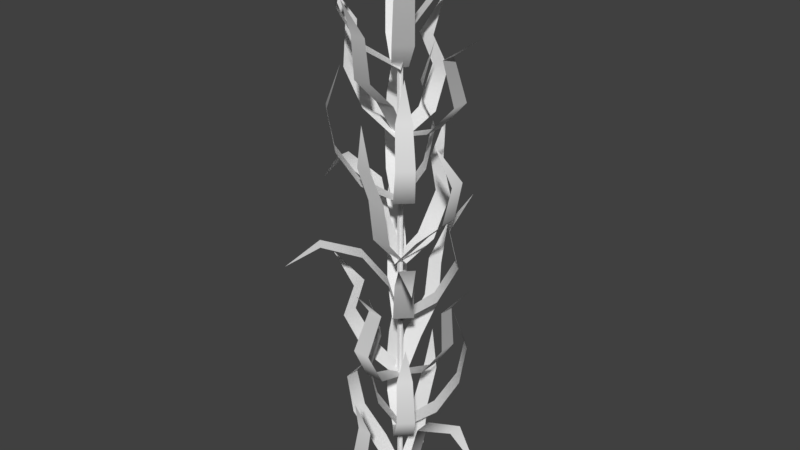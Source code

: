 # Source: kelp.blend  (saved by Blender 2.77.0; exported with 4.5.12 LTS)
import bpy
from mathutils import Matrix  # noqa: F401  (used for matrix-valued properties, if any)

bpy.ops.wm.read_factory_settings(use_empty=True)
scene = bpy.context.scene
scene.name = 'Scene'

# ---- collections
col_collection_1 = bpy.data.collections.new('Collection 1'); scene.collection.children.link(col_collection_1)

# ---- world
world_world = bpy.data.worlds.new('World'); scene.world = world_world
world_world.color = (0.05088, 0.05088, 0.05088)
world_world.use_sun_shadow = False
world_world.sun_shadow_jitter_overblur = 0.0
world_world.cycles.sampling_method = 'MANUAL'

# ---- meshes
me_plane_013 = bpy.data.meshes.new('Plane.013')
me_plane_013.from_pydata([(-3.047e-07, -0.07148, 8.071), (3.047e-07, -0.07148, -0.001311), (-3.047e-07, 0.07148, 8.071), (3.047e-07, 0.07148, -0.001311), (-2.031e-07, -0.07148, 6.725), (-1.016e-07, -0.07148, 5.38), (2.842e-14, -0.07148, 4.035), (1.016e-07, -0.07148, 2.689), (2.031e-07, -0.07148, 1.344), (2.031e-07, 0.07148, 1.344), (1.016e-07, 0.07148, 2.689), (0.0, 0.07148, 4.035), (-1.016e-07, 0.07148, 5.38), (-2.031e-07, 0.07148, 6.725), (-3.047e-07, -0.07148, 9.404), (-3.047e-07, 0.07148, 9.404), (-0.1604, 0.0003749, 0.0001059), (0.1604, 0.0003749, 0.0001059), (0.0, 1.084, 3.23), (-0.1609, 1.037, 2.335), (-0.1866, 0.7051, 1.551), (-0.2063, 0.5614, 0.6408), (0.2063, 0.5614, 0.6408), (0.1866, 0.7051, 1.551), (0.1609, 1.037, 2.335), (0.1604, -0.0003895, 0.0), (-0.1604, -0.0003896, 0.0), (5.144e-07, -1.411, 2.651), (0.1609, -1.14, 1.837), (0.1866, -1.362, 1.012), (0.2063, -0.8162, 0.2389), (-0.2063, -0.8162, 0.2389), (-0.1866, -1.362, 1.012), (-0.1609, -1.14, 1.837), (0.0003895, 0.1604, 0.0), (0.0003896, -0.1604, 0.0), (2.021, 6.715e-07, 1.245), (1.471, 0.1609, 1.912), (0.6243, 0.1866, 1.585), (0.4165, 0.2063, 0.7431), (0.4165, -0.2063, 0.7431), (0.6243, -0.1866, 1.585), (1.471, -0.1609, 1.912), (-0.0003895, -0.1604, 0.0), (-0.0003896, 0.1604, 0.0), (-0.8277, -9.577e-07, 2.699), (-1.365, -0.1609, 2.066), (-1.175, -0.1866, 1.236), (-0.5682, -0.2063, 0.6637), (-0.5682, 0.2063, 0.6637), (-1.175, 0.1866, 1.236), (-1.365, 0.1609, 2.066), (0.1131, -0.1137, 1.341), (-0.1137, 0.1131, 1.341), (-0.4493, -0.4493, 4.522), (-0.1673, -0.3949, 3.719), (-0.3223, -0.5861, 2.903), (-0.1875, -0.4793, 2.071), (-0.4793, -0.1875, 2.071), (-0.5861, -0.3223, 2.903), (-0.3949, -0.1673, 3.719), (-0.1137, -0.1131, 1.341), (0.1131, 0.1137, 1.341), (-0.5902, 0.5902, 4.083), (-0.6658, 0.4382, 3.231), (-0.8988, 0.6349, 2.439), (-0.717, 0.4252, 1.656), (-0.4252, 0.717, 1.656), (-0.6349, 0.8988, 2.439), (-0.4382, 0.6658, 3.231), (-0.1131, 0.1137, 1.341), (0.1137, -0.1131, 1.341), (0.7722, 0.7722, 4.124), (0.8537, 1.081, 3.315), (0.7343, 0.9982, 2.472), (0.3924, 0.6842, 1.764), (0.6842, 0.3924, 1.764), (0.9982, 0.7343, 2.472), (1.081, 0.8537, 3.315), (0.1137, 0.1131, 1.341), (-0.1131, -0.1137, 1.341), (0.844, -0.844, 4.005), (0.854, -0.6264, 3.162), (1.053, -0.7889, 2.342), (0.7186, -0.4268, 1.651), (0.4268, -0.7186, 1.651), (0.7889, -1.053, 2.342), (0.6264, -0.854, 3.162), (-0.1604, 0.0003896, 2.706), (0.1604, 0.0003896, 2.706), (0.0, 1.552, 5.624), (-0.1609, 1.135, 4.881), (-0.1866, 1.042, 4.032), (-0.2063, 0.4297, 3.441), (0.2063, 0.4297, 3.441), (0.1866, 1.042, 4.032), (0.1609, 1.135, 4.881), (0.0003895, 0.1604, 2.706), (0.0003896, -0.1604, 2.706), (1.732, 6.713e-07, 5.322), (1.18, 0.1609, 4.671), (1.229, 0.1866, 3.819), (0.7443, 0.2063, 3.116), (0.7443, -0.2063, 3.116), (1.229, -0.1866, 3.819), (1.18, -0.1609, 4.671), (0.1604, -0.0003895, 2.706), (-0.1604, -0.0003896, 2.706), (5.159e-07, -1.315, 5.14), (0.1609, -0.7677, 4.486), (0.1866, -1.199, 3.753), (0.2063, -0.8122, 2.985), (-0.2063, -0.8122, 2.985), (-0.1866, -1.199, 3.753), (-0.1609, -0.7677, 4.486), (-0.0003895, -0.1604, 2.706), (-0.0003896, 0.1604, 2.706), (-1.8, -9.537e-07, 4.938), (-1.103, -0.1609, 4.44), (-1.39, -0.1866, 3.627), (-0.8081, -0.2063, 2.989), (-0.8081, 0.2063, 2.989), (-1.39, 0.1866, 3.627), (-1.103, 0.1609, 4.44), (0.07148, 3.077e-07, 8.071), (0.07148, 3.077e-07, -0.001311), (-0.07148, 3.015e-07, 8.071), (-0.07148, 3.015e-07, -0.001311), (0.07148, 3.077e-07, 6.725), (0.07148, 3.077e-07, 5.38), (0.07148, 3.077e-07, 4.035), (0.07148, 3.077e-07, 2.689), (0.07148, 3.077e-07, 1.344), (-0.07148, 3.015e-07, 1.344), (-0.07148, 3.015e-07, 2.689), (-0.07148, 3.015e-07, 4.035), (-0.07148, 3.015e-07, 5.38), (-0.07148, 3.015e-07, 6.725), (0.07148, 3.077e-07, 9.411), (-0.07148, 3.015e-07, 9.411), (-0.1131, 0.1137, 4.034), (0.1137, -0.1131, 4.034), (1.01, 1.01, 6.765), (0.563, 0.7906, 6.048), (0.6763, 0.9402, 5.216), (0.3689, 0.6607, 4.474), (0.6607, 0.3689, 4.474), (0.9402, 0.6763, 5.216), (0.7906, 0.563, 6.048), (0.1137, 0.1131, 4.034), (-0.1131, -0.1137, 4.034), (1.631, -1.631, 5.869), (1.141, -0.9137, 5.936), (0.7669, -0.503, 5.296), (0.6642, -0.3724, 4.466), (0.3724, -0.6642, 4.466), (0.503, -0.7669, 5.296), (0.9137, -1.141, 5.936), (0.1131, -0.1137, 4.034), (-0.1137, 0.1131, 4.034), (-1.607, -1.607, 5.336), (-0.9949, -1.222, 5.813), (-0.4016, -0.6654, 5.562), (-0.02268, -0.3145, 4.884), (-0.3145, -0.02268, 4.884), (-0.6654, -0.4016, 5.562), (-1.222, -0.9949, 5.813), (-0.1137, -0.1131, 4.034), (0.1131, 0.1137, 4.034), (-0.9713, 0.9713, 6.96), (-1.044, 0.8162, 6.112), (-0.6714, 0.4076, 5.46), (-0.5777, 0.2859, 4.618), (-0.2859, 0.5777, 4.618), (-0.4076, 0.6714, 5.46), (-0.8162, 1.044, 6.112), (0.1604, -0.0003749, 5.346), (-0.1604, -0.0003749, 5.346), (1.636e-07, -1.084, 8.575), (0.1609, -1.037, 7.681), (0.1866, -0.7051, 6.896), (0.2063, -0.5614, 5.986), (-0.2063, -0.5614, 5.986), (-0.1866, -0.7051, 6.896), (-0.1609, -1.037, 7.681), (-0.1131, 0.1137, 6.687), (0.1137, -0.1131, 6.687), (0.4493, 0.4493, 9.868), (0.1673, 0.3949, 9.065), (0.3223, 0.5861, 8.249), (0.1875, 0.4793, 7.417), (0.4793, 0.1875, 7.417), (0.5861, 0.3223, 8.249), (0.3949, 0.1673, 9.065), (0.1604, -0.0003896, 8.051), (-0.1604, -0.0003896, 8.051), (2.343e-07, -1.552, 10.97), (0.1609, -1.135, 10.23), (0.1866, -1.042, 9.378), (0.2063, -0.4297, 8.786), (-0.2063, -0.4297, 8.786), (-0.1866, -1.042, 9.378), (-0.1609, -1.135, 10.23), (0.1131, -0.1137, 9.379), (-0.1137, 0.1131, 9.379), (-1.01, -1.01, 12.11), (-0.563, -0.7906, 11.39), (-0.6763, -0.9402, 10.56), (-0.3689, -0.6607, 9.82), (-0.6607, -0.3689, 9.82), (-0.9402, -0.6763, 10.56), (-0.7906, -0.563, 11.39), (-0.0003895, -0.1604, 5.346), (-0.0003896, 0.1604, 5.346), (-2.021, -8.482e-07, 6.59), (-1.471, -0.1609, 7.257), (-0.6243, -0.1866, 6.931), (-0.4165, -0.2063, 6.089), (-0.4165, 0.2063, 6.089), (-0.6243, 0.1866, 6.931), (-1.471, 0.1609, 7.257), (0.1137, 0.1131, 6.687), (-0.1131, -0.1137, 6.687), (0.5902, -0.5902, 9.429), (0.6658, -0.4382, 8.577), (0.8988, -0.6349, 7.785), (0.717, -0.4252, 7.001), (0.4252, -0.717, 7.001), (0.6349, -0.8988, 7.785), (0.4382, -0.6658, 8.577), (-0.0003895, -0.1604, 8.051), (-0.0003896, 0.1604, 8.051), (-1.732, -8.227e-07, 10.67), (-1.18, -0.1609, 10.02), (-1.229, -0.1866, 9.165), (-0.7443, -0.2063, 8.462), (-0.7443, 0.2063, 8.462), (-1.229, 0.1866, 9.165), (-1.18, 0.1609, 10.02), (-0.1137, -0.1131, 9.379), (0.1131, 0.1137, 9.379), (-1.631, 1.631, 11.22), (-1.141, 0.9137, 11.28), (-0.7669, 0.503, 10.64), (-0.6642, 0.3724, 9.812), (-0.3724, 0.6642, 9.812), (-0.503, 0.7669, 10.64), (-0.9137, 1.141, 11.28), (-0.1604, 0.0003895, 5.346), (0.1604, 0.0003896, 5.346), (-6.378e-07, 1.411, 7.997), (-0.1609, 1.14, 7.183), (-0.1866, 1.362, 6.357), (-0.2063, 0.8162, 5.585), (0.2063, 0.8162, 5.585), (0.1866, 1.362, 6.357), (0.1609, 1.14, 7.183), (0.1131, -0.1137, 6.687), (-0.1137, 0.1131, 6.687), (-0.7722, -0.7722, 9.469), (-0.8537, -1.081, 8.66), (-0.7343, -0.9982, 7.818), (-0.3924, -0.6842, 7.11), (-0.6842, -0.3924, 7.11), (-0.9982, -0.7343, 7.818), (-1.081, -0.8537, 8.66), (-0.1604, 0.0003895, 8.051), (0.1604, 0.0003896, 8.051), (-6.308e-07, 1.315, 10.49), (-0.1609, 0.7677, 9.831), (-0.1866, 1.199, 9.098), (-0.2063, 0.8122, 8.331), (0.2063, 0.8122, 8.331), (0.1866, 1.199, 9.098), (0.1609, 0.7677, 9.831), (-0.1131, 0.1137, 9.379), (0.1137, -0.1131, 9.379), (1.607, 1.607, 10.68), (0.9949, 1.222, 11.16), (0.4016, 0.6654, 10.91), (0.02268, 0.3145, 10.23), (0.3145, 0.02268, 10.23), (0.6654, 0.4016, 10.91), (1.222, 0.9949, 11.16), (0.0003895, 0.1604, 5.346), (0.0003896, -0.1604, 5.346), (0.8277, 9.841e-07, 8.045), (1.365, 0.1609, 7.411), (1.175, 0.1866, 6.581), (0.5682, 0.2063, 6.009), (0.5682, -0.2063, 6.009), (1.175, -0.1866, 6.581), (1.365, -0.1609, 7.411), (-0.1137, -0.1131, 6.687), (0.1131, 0.1137, 6.687), (-0.844, 0.844, 9.35), (-0.854, 0.6264, 8.508), (-1.053, 0.7889, 7.688), (-0.7186, 0.4268, 6.997), (-0.4268, 0.7186, 6.997), (-0.7889, 1.053, 7.688), (-0.6264, 0.854, 8.508), (0.0003895, 0.1604, 8.051), (0.0003896, -0.1604, 8.051), (1.8, 1.011e-06, 10.28), (1.103, 0.1609, 9.786), (1.39, 0.1866, 8.973), (0.8081, 0.2063, 8.334), (0.8081, -0.2063, 8.334), (1.39, -0.1866, 8.973), (1.103, -0.1609, 9.786), (0.1137, 0.1131, 9.379), (-0.1131, -0.1137, 9.379), (0.9713, -0.9713, 12.31), (1.044, -0.8162, 11.46), (0.6714, -0.4076, 10.81), (0.5777, -0.2859, 9.964), (0.2859, -0.5777, 9.964), (0.4076, -0.6714, 10.81), (0.8162, -1.044, 11.46)], [], [(8, 1, 3, 9), (0, 4, 13, 2), (4, 5, 12, 13), (5, 6, 11, 12), (6, 7, 10, 11), (7, 8, 9, 10), (0, 2, 15, 14), (19, 24, 18), (16, 17, 22, 21), (21, 22, 23, 20), (20, 23, 24, 19), (28, 33, 27), (25, 26, 31, 30), (30, 31, 32, 29), (29, 32, 33, 28), (37, 42, 36), (34, 35, 40, 39), (39, 40, 41, 38), (38, 41, 42, 37), (46, 51, 45), (43, 44, 49, 48), (48, 49, 50, 47), (47, 50, 51, 46), (55, 60, 54), (52, 53, 58, 57), (57, 58, 59, 56), (56, 59, 60, 55), (64, 69, 63), (61, 62, 67, 66), (66, 67, 68, 65), (65, 68, 69, 64), (73, 78, 72), (70, 71, 76, 75), (75, 76, 77, 74), (74, 77, 78, 73), (82, 87, 81), (79, 80, 85, 84), (84, 85, 86, 83), (83, 86, 87, 82), (91, 96, 90), (88, 89, 94, 93), (93, 94, 95, 92), (92, 95, 96, 91), (100, 105, 99), (97, 98, 103, 102), (102, 103, 104, 101), (101, 104, 105, 100), (109, 114, 108), (106, 107, 112, 111), (111, 112, 113, 110), (110, 113, 114, 109), (118, 123, 117), (115, 116, 121, 120), (120, 121, 122, 119), (119, 122, 123, 118), (132, 125, 127, 133), (124, 128, 137, 126), (128, 129, 136, 137), (129, 130, 135, 136), (130, 131, 134, 135), (131, 132, 133, 134), (124, 126, 139, 138), (143, 148, 142), (140, 141, 146, 145), (145, 146, 147, 144), (144, 147, 148, 143), (152, 157, 151), (149, 150, 155, 154), (154, 155, 156, 153), (153, 156, 157, 152), (161, 166, 160), (158, 159, 164, 163), (163, 164, 165, 162), (162, 165, 166, 161), (170, 175, 169), (167, 168, 173, 172), (172, 173, 174, 171), (171, 174, 175, 170), (179, 184, 178), (176, 177, 182, 181), (181, 182, 183, 180), (180, 183, 184, 179), (188, 193, 187), (185, 186, 191, 190), (190, 191, 192, 189), (189, 192, 193, 188), (197, 202, 196), (194, 195, 200, 199), (199, 200, 201, 198), (198, 201, 202, 197), (206, 211, 205), (203, 204, 209, 208), (208, 209, 210, 207), (207, 210, 211, 206), (215, 220, 214), (212, 213, 218, 217), (217, 218, 219, 216), (216, 219, 220, 215), (224, 229, 223), (221, 222, 227, 226), (226, 227, 228, 225), (225, 228, 229, 224), (233, 238, 232), (230, 231, 236, 235), (235, 236, 237, 234), (234, 237, 238, 233), (242, 247, 241), (239, 240, 245, 244), (244, 245, 246, 243), (243, 246, 247, 242), (251, 256, 250), (248, 249, 254, 253), (253, 254, 255, 252), (252, 255, 256, 251), (260, 265, 259), (257, 258, 263, 262), (262, 263, 264, 261), (261, 264, 265, 260), (269, 274, 268), (266, 267, 272, 271), (271, 272, 273, 270), (270, 273, 274, 269), (278, 283, 277), (275, 276, 281, 280), (280, 281, 282, 279), (279, 282, 283, 278), (287, 292, 286), (284, 285, 290, 289), (289, 290, 291, 288), (288, 291, 292, 287), (296, 301, 295), (293, 294, 299, 298), (298, 299, 300, 297), (297, 300, 301, 296), (305, 310, 304), (302, 303, 308, 307), (307, 308, 309, 306), (306, 309, 310, 305), (314, 319, 313), (311, 312, 317, 316), (316, 317, 318, 315), (315, 318, 319, 314)])
me_plane_013.polygons.foreach_set('use_smooth', [True] * 142)
_uv = me_plane_013.uv_layers.new(name='UVMap')
_uv.uv.foreach_set('vector', [0.1241, 0.16, 0.1241, 0.02641, 0.2589, 0.02641, 0.2589, 0.16, 0.1241, 0.8279, 0.1241, 0.6943, 0.2589, 0.6943, 0.2589, 0.8279, 0.1241, 0.6943, 0.1241, 0.5607, 0.2589, 0.5607, 0.2589, 0.6943, 0.1241, 0.5607, 0.1241, 0.4271, 0.2589, 0.4271, 0.2589, 0.5607, 0.1241, 0.4271, 0.1241, 0.2936, 0.2589, 0.2936, 0.2589, 0.4271, 0.1241, 0.2936, 0.1241, 0.16, 0.2589, 0.16, 0.2589, 0.2936, 0.1241, 0.8279, 0.2589, 0.8279, 0.2589, 0.8279, 0.1241, 0.8279, 0.04183, 0.75, 0.3567, 0.75, 0.1869, 0.9999, 0.03545, 0.0001002, 0.3507, 9.998e-05, 0.3628, 0.2501, 0.0342, 0.2501, 0.0342, 0.2501, 0.3628, 0.2501, 0.3552, 0.5, 0.04173, 0.5, 0.04173, 0.5, 0.3552, 0.5, 0.3567, 0.75, 0.04183, 0.75, 0.04183, 0.75, 0.3567, 0.75, 0.1869, 0.9999, 0.03545, 0.0001002, 0.3507, 9.998e-05, 0.3628, 0.2501, 0.0342, 0.2501, 0.0342, 0.2501, 0.3628, 0.2501, 0.3552, 0.5, 0.04173, 0.5, 0.04173, 0.5, 0.3552, 0.5, 0.3567, 0.75, 0.04183, 0.75, 0.04183, 0.75, 0.3567, 0.75, 0.1869, 0.9999, 0.03545, 0.0001002, 0.3507, 9.998e-05, 0.3628, 0.2501, 0.0342, 0.2501, 0.0342, 0.2501, 0.3628, 0.2501, 0.3552, 0.5, 0.04173, 0.5, 0.04173, 0.5, 0.3552, 0.5, 0.3567, 0.75, 0.04183, 0.75, 0.04183, 0.75, 0.3567, 0.75, 0.1869, 0.9999, 0.03545, 0.0001002, 0.3507, 9.998e-05, 0.3628, 0.2501, 0.0342, 0.2501, 0.0342, 0.2501, 0.3628, 0.2501, 0.3552, 0.5, 0.04173, 0.5, 0.04173, 0.5, 0.3552, 0.5, 0.3567, 0.75, 0.04183, 0.75, 0.04183, 0.75, 0.3567, 0.75, 0.1869, 0.9999, 0.03545, 0.0001002, 0.3507, 9.998e-05, 0.3628, 0.2501, 0.0342, 0.2501, 0.0342, 0.2501, 0.3628, 0.2501, 0.3552, 0.5, 0.04173, 0.5, 0.04173, 0.5, 0.3552, 0.5, 0.3567, 0.75, 0.04183, 0.75, 0.04183, 0.75, 0.3567, 0.75, 0.1869, 0.9999, 0.03545, 0.0001002, 0.3507, 9.998e-05, 0.3628, 0.2501, 0.0342, 0.2501, 0.0342, 0.2501, 0.3628, 0.2501, 0.3552, 0.5, 0.04173, 0.5, 0.04173, 0.5, 0.3552, 0.5, 0.3567, 0.75, 0.04183, 0.75, 0.04183, 0.75, 0.3567, 0.75, 0.1869, 0.9999, 0.03545, 0.0001002, 0.3507, 9.998e-05, 0.3628, 0.2501, 0.0342, 0.2501, 0.0342, 0.2501, 0.3628, 0.2501, 0.3552, 0.5, 0.04173, 0.5, 0.04173, 0.5, 0.3552, 0.5, 0.3567, 0.75, 0.04183, 0.75, 0.04183, 0.75, 0.3567, 0.75, 0.1869, 0.9999, 0.03545, 0.0001002, 0.3507, 9.998e-05, 0.3628, 0.2501, 0.0342, 0.2501, 0.0342, 0.2501, 0.3628, 0.2501, 0.3552, 0.5, 0.04173, 0.5, 0.04173, 0.5, 0.3552, 0.5, 0.3567, 0.75, 0.04183, 0.75, 0.04183, 0.75, 0.3567, 0.75, 0.1869, 0.9999, 0.03545, 0.0001002, 0.3507, 9.998e-05, 0.3628, 0.2501, 0.0342, 0.2501, 0.0342, 0.2501, 0.3628, 0.2501, 0.3552, 0.5, 0.04173, 0.5, 0.04173, 0.5, 0.3552, 0.5, 0.3567, 0.75, 0.04183, 0.75, 0.04183, 0.75, 0.3567, 0.75, 0.1869, 0.9999, 0.03545, 0.0001002, 0.3507, 9.998e-05, 0.3628, 0.2501, 0.0342, 0.2501, 0.0342, 0.2501, 0.3628, 0.2501, 0.3552, 0.5, 0.04173, 0.5, 0.04173, 0.5, 0.3552, 0.5, 0.3567, 0.75, 0.04183, 0.75, 0.04183, 0.75, 0.3567, 0.75, 0.1869, 0.9999, 0.03545, 0.0001002, 0.3507, 9.998e-05, 0.3628, 0.2501, 0.0342, 0.2501, 0.0342, 0.2501, 0.3628, 0.2501, 0.3552, 0.5, 0.04173, 0.5, 0.04173, 0.5, 0.3552, 0.5, 0.3567, 0.75, 0.04183, 0.75, 0.04183, 0.75, 0.3567, 0.75, 0.1869, 0.9999, 0.03545, 0.0001002, 0.3507, 9.998e-05, 0.3628, 0.2501, 0.0342, 0.2501, 0.0342, 0.2501, 0.3628, 0.2501, 0.3552, 0.5, 0.04173, 0.5, 0.04173, 0.5, 0.3552, 0.5, 0.3567, 0.75, 0.04183, 0.75, 0.1241, 0.16, 0.1241, 0.02641, 0.2589, 0.02641, 0.2589, 0.16, 0.1241, 0.8279, 0.1241, 0.6943, 0.2589, 0.6943, 0.2589, 0.8279, 0.1241, 0.6943, 0.1241, 0.5607, 0.2589, 0.5607, 0.2589, 0.6943, 0.1241, 0.5607, 0.1241, 0.4271, 0.2589, 0.4271, 0.2589, 0.5607, 0.1241, 0.4271, 0.1241, 0.2936, 0.2589, 0.2936, 0.2589, 0.4271, 0.1241, 0.2936, 0.1241, 0.16, 0.2589, 0.16, 0.2589, 0.2936, 0.1241, 0.8279, 0.2589, 0.8279, 0.2589, 0.8279, 0.1241, 0.8279, 0.04183, 0.75, 0.3567, 0.75, 0.1869, 0.9999, 0.03545, 0.0001002, 0.3507, 9.998e-05, 0.3628, 0.2501, 0.0342, 0.2501, 0.0342, 0.2501, 0.3628, 0.2501, 0.3552, 0.5, 0.04173, 0.5, 0.04173, 0.5, 0.3552, 0.5, 0.3567, 0.75, 0.04183, 0.75, 0.04183, 0.75, 0.3567, 0.75, 0.1869, 0.9999, 0.03545, 0.0001002, 0.3507, 9.998e-05, 0.3628, 0.2501, 0.0342, 0.2501, 0.0342, 0.2501, 0.3628, 0.2501, 0.3552, 0.5, 0.04173, 0.5, 0.04173, 0.5, 0.3552, 0.5, 0.3567, 0.75, 0.04183, 0.75, 0.04183, 0.75, 0.3567, 0.75, 0.1869, 0.9999, 0.03545, 0.0001002, 0.3507, 9.998e-05, 0.3628, 0.2501, 0.0342, 0.2501, 0.0342, 0.2501, 0.3628, 0.2501, 0.3552, 0.5, 0.04173, 0.5, 0.04173, 0.5, 0.3552, 0.5, 0.3567, 0.75, 0.04183, 0.75, 0.04183, 0.75, 0.3567, 0.75, 0.1869, 0.9999, 0.03545, 0.0001002, 0.3507, 9.998e-05, 0.3628, 0.2501, 0.0342, 0.2501, 0.0342, 0.2501, 0.3628, 0.2501, 0.3552, 0.5, 0.04173, 0.5, 0.04173, 0.5, 0.3552, 0.5, 0.3567, 0.75, 0.04183, 0.75, 0.04183, 0.75, 0.3567, 0.75, 0.1869, 0.9999, 0.03545, 0.0001002, 0.3507, 9.998e-05, 0.3628, 0.2501, 0.0342, 0.2501, 0.0342, 0.2501, 0.3628, 0.2501, 0.3552, 0.5, 0.04173, 0.5, 0.04173, 0.5, 0.3552, 0.5, 0.3567, 0.75, 0.04183, 0.75, 0.04183, 0.75, 0.3567, 0.75, 0.1869, 0.9999, 0.03545, 0.0001002, 0.3507, 9.998e-05, 0.3628, 0.2501, 0.0342, 0.2501, 0.0342, 0.2501, 0.3628, 0.2501, 0.3552, 0.5, 0.04173, 0.5, 0.04173, 0.5, 0.3552, 0.5, 0.3567, 0.75, 0.04183, 0.75, 0.04183, 0.75, 0.3567, 0.75, 0.1869, 0.9999, 0.03545, 0.0001002, 0.3507, 9.998e-05, 0.3628, 0.2501, 0.0342, 0.2501, 0.0342, 0.2501, 0.3628, 0.2501, 0.3552, 0.5, 0.04173, 0.5, 0.04173, 0.5, 0.3552, 0.5, 0.3567, 0.75, 0.04183, 0.75, 0.04183, 0.75, 0.3567, 0.75, 0.1869, 0.9999, 0.03545, 0.0001002, 0.3507, 9.998e-05, 0.3628, 0.2501, 0.0342, 0.2501, 0.0342, 0.2501, 0.3628, 0.2501, 0.3552, 0.5, 0.04173, 0.5, 0.04173, 0.5, 0.3552, 0.5, 0.3567, 0.75, 0.04183, 0.75, 0.04183, 0.75, 0.3567, 0.75, 0.1869, 0.9999, 0.03545, 0.0001002, 0.3507, 9.998e-05, 0.3628, 0.2501, 0.0342, 0.2501, 0.0342, 0.2501, 0.3628, 0.2501, 0.3552, 0.5, 0.04173, 0.5, 0.04173, 0.5, 0.3552, 0.5, 0.3567, 0.75, 0.04183, 0.75, 0.04183, 0.75, 0.3567, 0.75, 0.1869, 0.9999, 0.03545, 0.0001002, 0.3507, 9.998e-05, 0.3628, 0.2501, 0.0342, 0.2501, 0.0342, 0.2501, 0.3628, 0.2501, 0.3552, 0.5, 0.04173, 0.5, 0.04173, 0.5, 0.3552, 0.5, 0.3567, 0.75, 0.04183, 0.75, 0.04183, 0.75, 0.3567, 0.75, 0.1869, 0.9999, 0.03545, 0.0001002, 0.3507, 9.998e-05, 0.3628, 0.2501, 0.0342, 0.2501, 0.0342, 0.2501, 0.3628, 0.2501, 0.3552, 0.5, 0.04173, 0.5, 0.04173, 0.5, 0.3552, 0.5, 0.3567, 0.75, 0.04183, 0.75, 0.04183, 0.75, 0.3567, 0.75, 0.1869, 0.9999, 0.03545, 0.0001002, 0.3507, 9.998e-05, 0.3628, 0.2501, 0.0342, 0.2501, 0.0342, 0.2501, 0.3628, 0.2501, 0.3552, 0.5, 0.04173, 0.5, 0.04173, 0.5, 0.3552, 0.5, 0.3567, 0.75, 0.04183, 0.75, 0.04183, 0.75, 0.3567, 0.75, 0.1869, 0.9999, 0.03545, 0.0001002, 0.3507, 9.998e-05, 0.3628, 0.2501, 0.0342, 0.2501, 0.0342, 0.2501, 0.3628, 0.2501, 0.3552, 0.5, 0.04173, 0.5, 0.04173, 0.5, 0.3552, 0.5, 0.3567, 0.75, 0.04183, 0.75, 0.04183, 0.75, 0.3567, 0.75, 0.1869, 0.9999, 0.03545, 0.0001002, 0.3507, 9.998e-05, 0.3628, 0.2501, 0.0342, 0.2501, 0.0342, 0.2501, 0.3628, 0.2501, 0.3552, 0.5, 0.04173, 0.5, 0.04173, 0.5, 0.3552, 0.5, 0.3567, 0.75, 0.04183, 0.75, 0.04183, 0.75, 0.3567, 0.75, 0.1869, 0.9999, 0.03545, 0.0001002, 0.3507, 9.998e-05, 0.3628, 0.2501, 0.0342, 0.2501, 0.0342, 0.2501, 0.3628, 0.2501, 0.3552, 0.5, 0.04173, 0.5, 0.04173, 0.5, 0.3552, 0.5, 0.3567, 0.75, 0.04183, 0.75, 0.04183, 0.75, 0.3567, 0.75, 0.1869, 0.9999, 0.03545, 0.0001002, 0.3507, 9.998e-05, 0.3628, 0.2501, 0.0342, 0.2501, 0.0342, 0.2501, 0.3628, 0.2501, 0.3552, 0.5, 0.04173, 0.5, 0.04173, 0.5, 0.3552, 0.5, 0.3567, 0.75, 0.04183, 0.75, 0.04183, 0.75, 0.3567, 0.75, 0.1869, 0.9999, 0.03545, 0.0001002, 0.3507, 9.998e-05, 0.3628, 0.2501, 0.0342, 0.2501, 0.0342, 0.2501, 0.3628, 0.2501, 0.3552, 0.5, 0.04173, 0.5, 0.04173, 0.5, 0.3552, 0.5, 0.3567, 0.75, 0.04183, 0.75, 0.04183, 0.75, 0.3567, 0.75, 0.1869, 0.9999, 0.03545, 0.0001002, 0.3507, 9.998e-05, 0.3628, 0.2501, 0.0342, 0.2501, 0.0342, 0.2501, 0.3628, 0.2501, 0.3552, 0.5, 0.04173, 0.5, 0.04173, 0.5, 0.3552, 0.5, 0.3567, 0.75, 0.04183, 0.75, 0.04183, 0.75, 0.3567, 0.75, 0.1869, 0.9999, 0.03545, 0.0001002, 0.3507, 9.998e-05, 0.3628, 0.2501, 0.0342, 0.2501, 0.0342, 0.2501, 0.3628, 0.2501, 0.3552, 0.5, 0.04173, 0.5, 0.04173, 0.5, 0.3552, 0.5, 0.3567, 0.75, 0.04183, 0.75, 0.04183, 0.75, 0.3567, 0.75, 0.1869, 0.9999, 0.03545, 0.0001002, 0.3507, 9.998e-05, 0.3628, 0.2501, 0.0342, 0.2501, 0.0342, 0.2501, 0.3628, 0.2501, 0.3552, 0.5, 0.04173, 0.5, 0.04173, 0.5, 0.3552, 0.5, 0.3567, 0.75, 0.04183, 0.75])
me_plane_013.use_remesh_preserve_volume = False
me_plane_013.use_remesh_preserve_attributes = False
me_plane_013.use_mirror_vertex_groups = False
me_plane_013.update()
arm_armature_001 = bpy.data.armatures.new('Armature.001')  # bones are not reproduced

# ---- objects
ob_armature = bpy.data.objects.new('Armature', arm_armature_001)
ob_stalk2 = bpy.data.objects.new('Stalk2', me_plane_013)

# ---- transforms, parenting, visibility, modifiers, constraints
ob_armature.location = (0.0, 0.0, 0.0)
ob_armature.lineart.crease_threshold = 0.0
ob_stalk2.parent = ob_armature
ob_stalk2.location = (0.0, 0.0, 0.0)
ob_stalk2.lineart.crease_threshold = 0.0
_vg = ob_stalk2.vertex_groups.new(name='Bone')
for _i, _w in zip([1, 3, 8, 9, 16, 17, 18, 19, 20, 21, 22, 23, 24, 25, 26, 27, 28, 29, 30, 31, 32, 33, 34, 35, 36, 37, 38, 39, 40, 41, 42, 43, 44, 45, 46, 47, 48, 49, 50, 51, 52, 53, 54, 55, 56, 57, 58, 59, 60, 61, 62, 63, 64, 65, 66, 67, 68, 69, 70, 71, 72, 73, 74, 75, 76, 77, 78, 79, 80, 81, 82, 83, 84, 85, 86, 87, 99, 100, 101, 102, 103, 104, 105, 106, 107, 108, 109, 110, 111, 112, 113, 114, 115, 116, 117, 118, 119, 120, 121, 122, 123, 125, 127, 132, 133], [0.9999, 0.9999, 0.9945, 0.9945, 0.9966, 0.9965, 0.9603, 0.96, 0.959, 0.9727, 0.9743, 0.9586, 0.96, 0.9973, 0.9972, 0.9436, 0.9434, 0.9574, 0.979, 0.9792, 0.9579, 0.9431, 1.0, 1.0, 1.0, 1.0, 1.0, 1.0, 1.0, 1.0, 1.0, 0.9958, 0.9956, 0.8619, 0.901, 0.9351, 0.9656, 0.9655, 0.9354, 0.9016, 0.9881, 0.9876, 0.6866, 0.7037, 0.7939, 0.9032, 0.9046, 0.8, 0.7025, 0.9925, 0.9922, 0.8309, 0.8399, 0.8862, 0.9396, 0.9403, 0.8885, 0.8391, 0.9983, 0.9982, 0.9427, 0.9552, 0.9721, 0.9858, 0.9859, 0.9722, 0.9554, 0.9969, 0.9968, 0.9311, 0.9308, 0.951, 0.9749, 0.9752, 0.9521, 0.9304, 0.1346, 0.1363, 0.1413, 0.1276, 0.1083, 0.1411, 0.1363, 0.003492, 0.006777, 0.1874, 0.1914, 0.2011, 0.2104, 0.2169, 0.2021, 0.1914, 0.01672, 0.02042, 0.258, 0.2627, 0.272, 0.2622, 0.2664, 0.274, 0.2632, 0.9999, 0.9999, 0.9945, 0.9945]): _vg.add([_i], _w, 'REPLACE')
_vg = ob_stalk2.vertex_groups.new(name='Bone.008')
for _i, _w in zip([7, 10, 54, 55, 56, 57, 58, 59, 60, 88, 89, 90, 91, 92, 93, 94, 95, 96, 97, 98, 99, 100, 101, 102, 103, 104, 105, 106, 107, 108, 109, 110, 111, 112, 113, 114, 115, 116, 117, 118, 119, 120, 121, 122, 123, 131, 134, 142, 143, 144, 147, 148, 151, 152, 153, 154, 155, 156, 157], [0.9889, 0.9889, 0.1404, 0.1236, 0.07192, 0.01821, 0.01752, 0.07142, 0.1159, 0.9997, 0.9997, 0.9798, 0.9899, 0.9943, 0.9977, 0.9977, 0.9943, 0.9899, 0.9844, 0.9846, 0.8654, 0.8637, 0.8587, 0.8724, 0.8917, 0.859, 0.8637, 0.9685, 0.9667, 0.6887, 0.7048, 0.7213, 0.752, 0.746, 0.7223, 0.7016, 0.9666, 0.9648, 0.742, 0.7373, 0.728, 0.7378, 0.7336, 0.726, 0.7368, 0.9889, 0.9889, 0.03448, 0.0356, 0.03732, 0.04012, 0.03585, 0.02696, 0.02938, 0.03999, 0.05925, 0.04486, 0.03827, 0.02936]): _vg.add([_i], _w, 'REPLACE')
_vg = ob_stalk2.vertex_groups.new(name='Bone.007')
for _i, _w in zip([6, 11, 18, 19, 20, 23, 24, 108, 130, 135, 140, 141, 142, 143, 144, 145, 146, 147, 148, 149, 150, 151, 152, 153, 154, 155, 156, 157, 158, 159, 160, 161, 162, 163, 164, 165, 166, 167, 168, 169, 170, 171, 172, 173, 174, 175, 248, 249, 250, 251, 252, 253, 254, 255, 256], [0.9889, 0.9889, 0.01109, 0.01147, 0.01286, 0.01385, 0.01151, 0.03546, 0.9889, 0.9889, 0.9966, 0.9964, 0.9274, 0.9411, 0.9463, 0.9734, 0.9735, 0.9449, 0.941, 0.9929, 0.9931, 0.9615, 0.9603, 0.955, 0.9407, 0.9526, 0.9559, 0.9603, 0.9934, 0.9931, 0.74, 0.7261, 0.8629, 0.9458, 0.945, 0.8623, 0.7278, 1.0, 1.0, 1.0, 1.0, 1.0, 1.0, 1.0, 1.0, 1.0, 0.01711, 0.02097, 0.2686, 0.2706, 0.2754, 0.2603, 0.2658, 0.277, 0.2706]): _vg.add([_i], _w, 'REPLACE')
_vg = ob_stalk2.vertex_groups.new(name='Bone.006')
for _i, _w in zip([5, 12, 27, 28, 29, 32, 33, 45, 46, 47, 48, 49, 50, 51, 54, 55, 56, 57, 58, 59, 60, 63, 64, 65, 66, 67, 68, 69, 129, 136, 142, 160, 161, 162, 163, 164, 165, 166, 176, 177, 178, 179, 180, 181, 182, 183, 184, 212, 213, 214, 215, 216, 217, 218, 219, 220, 223, 224, 225, 226, 227, 228, 229, 248, 249, 250, 251, 252, 253, 254, 255, 256, 259, 260, 261, 264, 265, 284, 285, 286, 287, 288, 289, 290, 291, 292, 295, 296, 297, 298, 299, 300, 301], [0.9889, 0.9889, 0.05638, 0.05656, 0.03524, 0.03414, 0.05688, 0.1381, 0.09896, 0.06493, 0.01889, 0.01896, 0.06463, 0.09844, 0.173, 0.1727, 0.1342, 0.06274, 0.06168, 0.1286, 0.1816, 0.1476, 0.1487, 0.1065, 0.05655, 0.05584, 0.1042, 0.1495, 0.9889, 0.9889, 0.0107, 0.26, 0.2739, 0.1371, 0.0542, 0.055, 0.1377, 0.2722, 0.9982, 0.9981, 0.9438, 0.9513, 0.9701, 0.986, 0.9862, 0.9699, 0.9488, 0.9782, 0.9773, 0.4387, 0.4696, 0.6122, 0.8283, 0.8315, 0.6358, 0.473, 0.06351, 0.06425, 0.06791, 0.07816, 0.06387, 0.0668, 0.06411, 0.9656, 0.9636, 0.7076, 0.7061, 0.7096, 0.7328, 0.7274, 0.7079, 0.7048, 0.004739, 0.005619, 0.009194, 0.003558, 0.005237, 0.9973, 0.9972, 0.8709, 0.9142, 0.9503, 0.9782, 0.9782, 0.9505, 0.9147, 0.125, 0.1259, 0.1293, 0.1223, 0.1029, 0.1291, 0.1258]): _vg.add([_i], _w, 'REPLACE')
_vg = ob_stalk2.vertex_groups.new(name='Bone.005')
for _i, _w in zip([72, 73, 74, 77, 78, 81, 82, 83, 86, 87, 108, 109, 110, 111, 112, 113, 114, 178, 179, 180, 183, 184, 185, 186, 187, 188, 189, 190, 191, 192, 193, 214, 215, 216, 217, 218, 219, 220, 221, 222, 223, 224, 225, 226, 227, 228, 229, 257, 258, 259, 260, 261, 262, 263, 264, 265, 268, 269, 270, 271, 272, 273, 274, 293, 294, 295, 296, 297, 298, 299, 300, 301, 304, 305, 306, 309, 310], [0.0573, 0.03953, 0.005828, 0.005698, 0.03915, 0.05783, 0.05802, 0.02401, 0.024, 0.05842, 0.08114, 0.08123, 0.06348, 0.01132, 0.01048, 0.06139, 0.08448, 0.05617, 0.04733, 0.009784, 0.01021, 0.05124, 0.9894, 0.9889, 0.7212, 0.7416, 0.816, 0.9137, 0.9149, 0.8223, 0.7423, 0.5613, 0.5304, 0.3878, 0.1717, 0.1685, 0.3642, 0.527, 0.9846, 0.9846, 0.7859, 0.7944, 0.8319, 0.8712, 0.8861, 0.8351, 0.7939, 0.9972, 0.9971, 0.9308, 0.942, 0.9521, 0.9772, 0.9777, 0.955, 0.943, 0.07031, 0.07203, 0.07474, 0.0855, 0.06889, 0.0735, 0.07173, 0.9831, 0.9833, 0.8029, 0.8084, 0.8298, 0.8576, 0.8771, 0.83, 0.8081, 0.03446, 0.03432, 0.03248, 0.03643, 0.03459]): _vg.add([_i], _w, 'REPLACE')
_vg = ob_stalk2.vertex_groups.new(name='Bone.004')
for _i, _w in zip([4, 13, 128, 137, 187, 188, 189, 190, 191, 192, 193, 194, 195, 196, 197, 198, 199, 200, 201, 202, 230, 231, 232, 233, 234, 235, 236, 237, 238, 266, 267, 268, 269, 270, 271, 272, 273, 274, 302, 303, 304, 305, 306, 307, 308, 309, 310], [0.9889, 0.9889, 0.9889, 0.9889, 0.09006, 0.09594, 0.05568, 0.002807, 0.002323, 0.05528, 0.08938, 0.9997, 0.9997, 0.9783, 0.9887, 0.9936, 0.9973, 0.9973, 0.9936, 0.9887, 0.9988, 0.9987, 0.9535, 0.9654, 0.97, 0.9864, 0.9867, 0.9719, 0.9655, 0.99, 0.9901, 0.8086, 0.8277, 0.8508, 0.8791, 0.8963, 0.8541, 0.8255, 0.9983, 0.9982, 0.9578, 0.9578, 0.9588, 0.9805, 0.9806, 0.9568, 0.9577]): _vg.add([_i], _w, 'REPLACE')
_vg = ob_stalk2.vertex_groups.new(name='Bone.003')
for _i, _w in zip([0, 2, 124, 126, 187, 188, 193, 203, 204, 205, 206, 207, 208, 209, 210, 211, 232, 239, 240, 241, 242, 243, 244, 245, 246, 247, 268, 275, 276, 277, 278, 279, 280, 281, 282, 283, 311, 312, 313, 314, 315, 316, 317, 318, 319], [0.9889, 0.9889, 0.9889, 0.9889, 0.05335, 0.002151, 0.002175, 0.999, 0.9989, 0.9536, 0.9679, 0.9739, 0.988, 0.9883, 0.9752, 0.968, 0.003949, 0.9961, 0.9959, 0.8555, 0.8518, 0.9083, 0.9551, 0.9558, 0.9089, 0.8593, 0.04224, 0.0312, 0.03462, 0.2459, 0.2092, 0.2355, 0.3394, 0.3334, 0.238, 0.2098, 0.9999, 0.9999, 0.9919, 0.9955, 0.9972, 0.9987, 0.9987, 0.9972, 0.9955]): _vg.add([_i], _w, 'REPLACE')
_vg = ob_stalk2.vertex_groups.new(name='Bone.002')
for _i, _w in zip([14, 15, 138, 139, 187, 188, 189, 190, 191, 192, 193, 205, 223, 224, 225, 226, 227, 228, 229, 241, 242, 243, 244, 245, 246, 247, 275, 276, 277, 278, 279, 280, 281, 282, 283, 286, 287, 288, 291, 292], [0.9887, 0.9887, 0.9888, 0.9888, 0.05066, 0.05234, 0.06082, 0.005337, 0.00372, 0.05426, 0.0519, 0.01444, 0.08337, 0.08256, 0.0639, 0.01433, 0.01346, 0.06193, 0.08592, 0.1445, 0.1482, 0.09172, 0.03987, 0.0385, 0.09109, 0.1407, 0.9594, 0.9577, 0.7541, 0.7908, 0.7645, 0.6606, 0.6666, 0.762, 0.7902, 0.1291, 0.08583, 0.04945, 0.04907, 0.0853]): _vg.add([_i], _w, 'REPLACE')
_vg = ob_stalk2.vertex_groups.new(name='Bone.001')
for _i, _w in zip([187, 188, 189, 192, 193, 223, 224, 225, 228, 229, 259, 260, 265, 268, 269, 270, 271, 272, 273, 274, 295, 296, 297, 300, 301], [0.08477, 0.08408, 0.05194, 0.0525, 0.09033, 0.04094, 0.04464, 0.008193, 0.007889, 0.03916, 0.0337, 0.01047, 0.008715, 0.07498, 0.07536, 0.05894, 0.005912, 0.004913, 0.05684, 0.07795, 0.05795, 0.05812, 0.02246, 0.02237, 0.05855]): _vg.add([_i], _w, 'REPLACE')
_m = ob_stalk2.modifiers.new('Armature', 'ARMATURE')
_m.object = ob_armature

# ---- collection membership
col_collection_1.objects.link(ob_armature)
col_collection_1.objects.link(ob_stalk2)

# ---- scene / render settings (as saved in the file)
scene.frame_start = 0; scene.frame_end = 45; scene.frame_set(45)
scene.render.engine = 'BLENDER_EEVEE_NEXT'
scene.render.resolution_percentage = 50
scene.render.dither_intensity = 0.0
scene.cycles.use_denoising = False
scene.cycles.samples = 128
scene.cycles.sampling_pattern = 'TABULATED_SOBOL'
scene.cycles.light_sampling_threshold = 0.0
scene.cycles.use_adaptive_sampling = False
scene.cycles.use_light_tree = False
scene.cycles.blur_glossy = 0.0
scene.cycles.sample_clamp_indirect = 0.0
scene.view_settings.view_transform = 'Standard'
bpy.context.view_layer.update()

# ---- added for rendering (the .blend has no active camera and no usable light): camera, sun
cam_auto = bpy.data.cameras.new('AutoCamera')
cam_auto.lens = 50.0
cam_auto.sensor_width = 36.0
cam_auto.clip_end = 1000.0
ob_auto_camera = bpy.data.objects.new('AutoCamera', cam_auto)
scene.collection.objects.link(ob_auto_camera)
ob_auto_camera.location = (12.3589, -14.8307, 16.0392)
ob_auto_camera.rotation_euler = (1.09748, -7.21219e-08, 0.694738)
scene.camera = ob_auto_camera
light_auto_sun = bpy.data.lights.new('AutoSun', 'SUN')
light_auto_sun.energy = 3.0
light_auto_sun.angle = 0.0523599
ob_auto_sun = bpy.data.objects.new('AutoSun', light_auto_sun)
scene.collection.objects.link(ob_auto_sun)
ob_auto_sun.rotation_euler = (0.872665, 0.174533, 0.523599)
bpy.context.view_layer.update()
